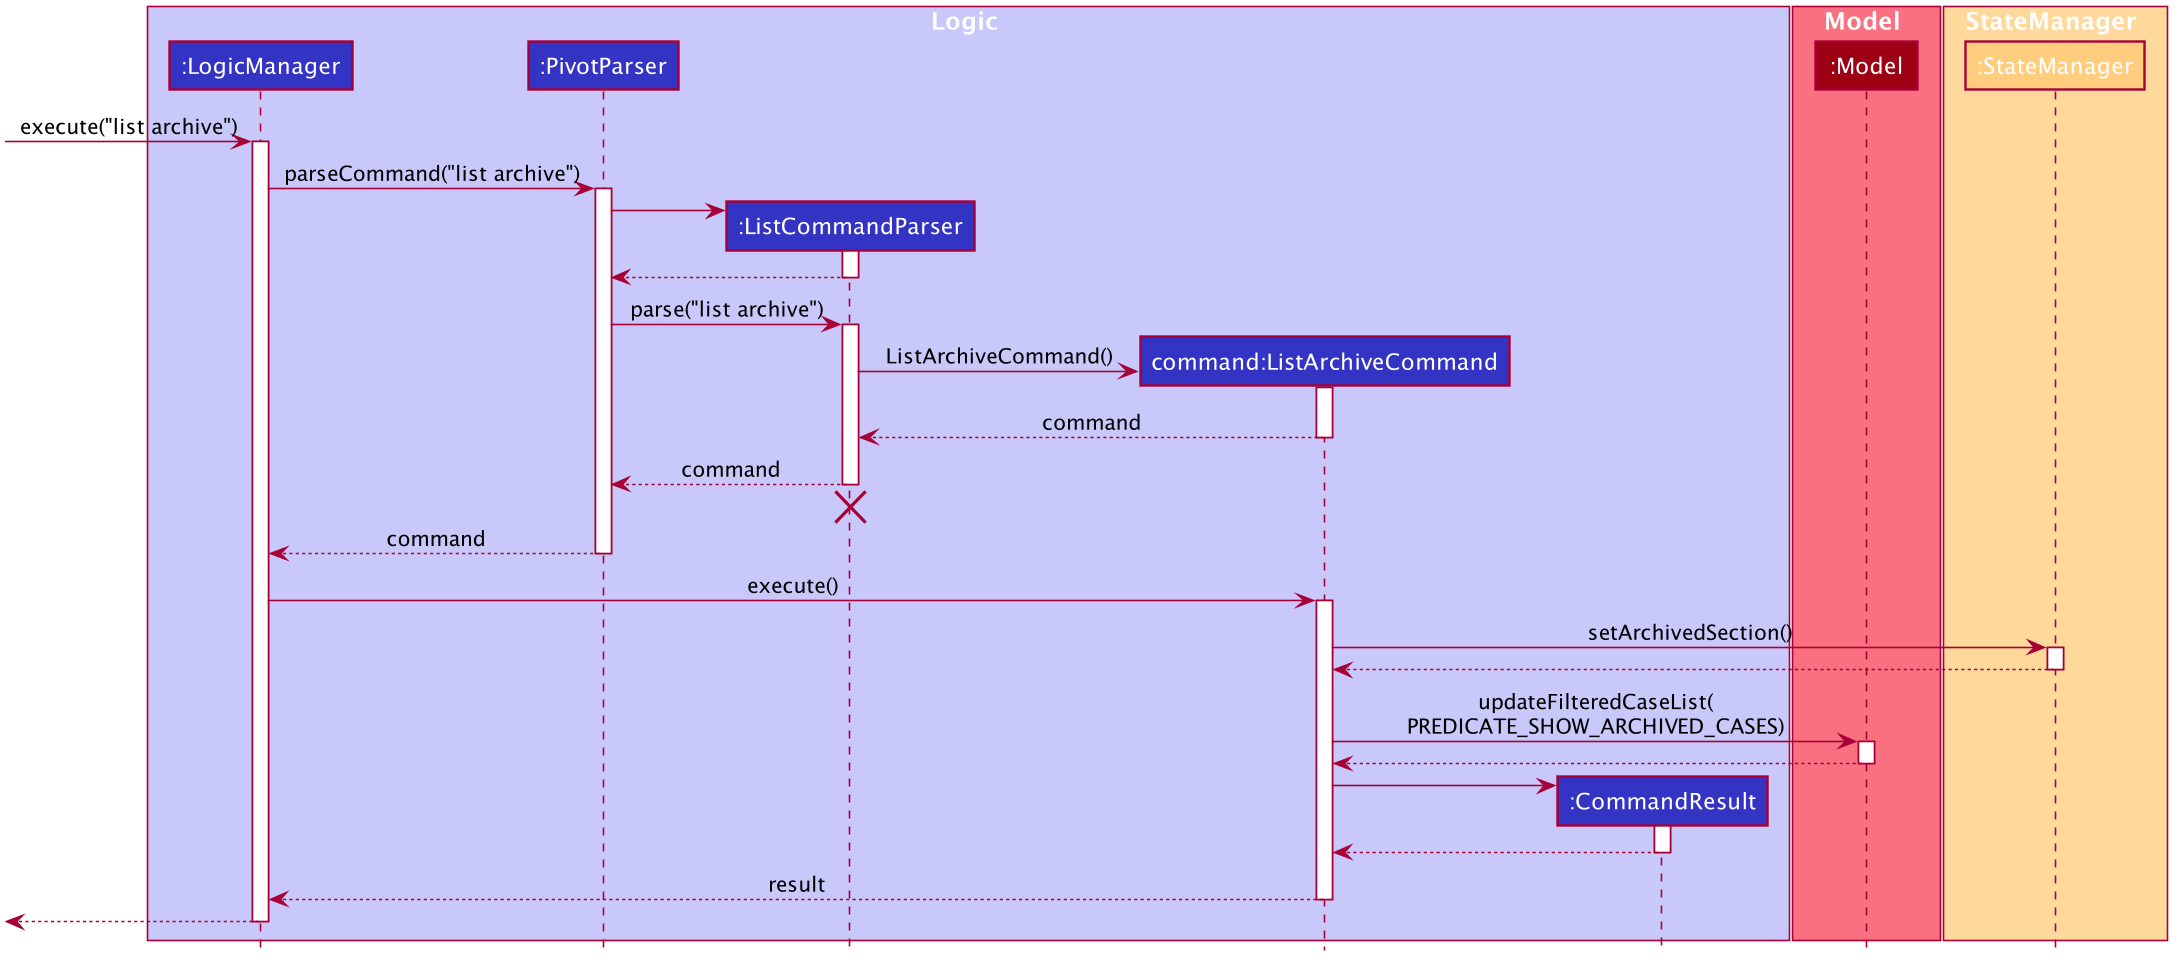

The diagram above was rendered by PlantUML. Its source (embedded in the PNG):
@startuml









skinparam BackgroundColor #FFFFFFF

skinparam Shadowing false

skinparam Class {
    FontColor #FFFFFF
    BorderThickness 1
    BorderColor #FFFFFF
    StereotypeFontColor #FFFFFF
    FontName Arial
}

skinparam Actor {
    BorderColor #000000
    Color #000000
    FontName Arial
}

skinparam Sequence {
    MessageAlign center
    BoxFontSize 15
    BoxPadding 0
    BoxFontColor #FFFFFF
    FontName Arial
}

skinparam Participant {
    FontColor #FFFFFFF
    Padding 20
}

skinparam MinClassWidth 50
skinparam ParticipantPadding 10
skinparam Shadowing false
skinparam DefaultTextAlignment center
skinparam packageStyle Rectangle

hide footbox
hide empty members
hide circle

box Logic #C8C8FA
participant ":LogicManager" as LogicManager #3333C4
participant ":PivotParser" as PivotParser #3333C4
participant ":ListCommandParser" as ListCommandParser #3333C4
participant "command:ListArchiveCommand" as ListArchiveCommand #3333C4
participant ":CommandResult" as CommandResult #3333C4
end box

box Model #F97181
participant ":Model" as Model #9D0012
end box

box StateManager #FFD99C
participant ":StateManager" as StateManager #FFCD7D
end box

[-> LogicManager : execute("list archive")
activate LogicManager

LogicManager -> PivotParser : parseCommand("list archive")
activate PivotParser

create ListCommandParser
PivotParser -> ListCommandParser
activate ListCommandParser

ListCommandParser --> PivotParser
deactivate ListCommandParser

PivotParser -> ListCommandParser : parse("list archive")
activate ListCommandParser

create ListArchiveCommand
ListCommandParser -> ListArchiveCommand : ListArchiveCommand()
activate ListArchiveCommand

ListArchiveCommand --> ListCommandParser : command
deactivate ListArchiveCommand

ListCommandParser --> PivotParser : command
deactivate ListCommandParser
ListCommandParser -[hidden]-> PivotParser
destroy ListCommandParser

PivotParser --> LogicManager : command
deactivate PivotParser

LogicManager -> ListArchiveCommand : execute()
activate ListArchiveCommand

ListArchiveCommand -> StateManager : setArchivedSection()
activate StateManager

StateManager --> ListArchiveCommand
deactivate StateManager

ListArchiveCommand -> Model : updateFilteredCaseList(\nPREDICATE_SHOW_ARCHIVED_CASES)
activate Model

Model --> ListArchiveCommand
deactivate Model

create CommandResult
ListArchiveCommand -> CommandResult
activate CommandResult

CommandResult --> ListArchiveCommand
deactivate CommandResult

ListArchiveCommand --> LogicManager : result
deactivate ListArchiveCommand

[<--LogicManager
deactivate LogicManager
@enduml